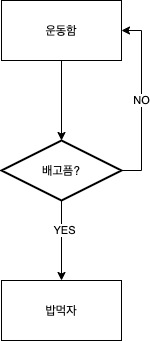

The diagram above was exported from draw.io. Its source (the exported page's mxGraphModel, read from the mxfile embedded in the PNG):
<mxGraphModel dx="1426" dy="769" grid="1" gridSize="10" guides="1" tooltips="1" connect="1" arrows="1" fold="1" page="1" pageScale="1" pageWidth="850" pageHeight="1100" math="0" shadow="0">
  <root>
    <mxCell id="0" />
    <mxCell id="1" parent="0" />
    <mxCell id="UaCBrrw6RWaCQig-gl95-3" value="" style="edgeStyle=orthogonalEdgeStyle;rounded=0;orthogonalLoop=1;jettySize=auto;html=1;" edge="1" parent="1" source="UaCBrrw6RWaCQig-gl95-1" target="UaCBrrw6RWaCQig-gl95-2">
      <mxGeometry relative="1" as="geometry" />
    </mxCell>
    <mxCell id="UaCBrrw6RWaCQig-gl95-1" value="운동함" style="rounded=0;whiteSpace=wrap;html=1;" vertex="1" parent="1">
      <mxGeometry x="330" y="180" width="120" height="60" as="geometry" />
    </mxCell>
    <mxCell id="UaCBrrw6RWaCQig-gl95-5" value="" style="edgeStyle=orthogonalEdgeStyle;rounded=0;orthogonalLoop=1;jettySize=auto;html=1;" edge="1" parent="1" source="UaCBrrw6RWaCQig-gl95-2" target="UaCBrrw6RWaCQig-gl95-4">
      <mxGeometry relative="1" as="geometry" />
    </mxCell>
    <mxCell id="UaCBrrw6RWaCQig-gl95-7" value="YES" style="edgeLabel;html=1;align=center;verticalAlign=middle;resizable=0;points=[];" vertex="1" connectable="0" parent="UaCBrrw6RWaCQig-gl95-5">
      <mxGeometry x="-0.275" y="2" relative="1" as="geometry">
        <mxPoint as="offset" />
      </mxGeometry>
    </mxCell>
    <mxCell id="UaCBrrw6RWaCQig-gl95-8" value="NO" style="edgeStyle=orthogonalEdgeStyle;rounded=0;orthogonalLoop=1;jettySize=auto;html=1;exitX=1;exitY=0.5;exitDx=0;exitDy=0;exitPerimeter=0;entryX=1;entryY=0.5;entryDx=0;entryDy=0;" edge="1" parent="1" source="UaCBrrw6RWaCQig-gl95-2" target="UaCBrrw6RWaCQig-gl95-1">
      <mxGeometry relative="1" as="geometry" />
    </mxCell>
    <mxCell id="UaCBrrw6RWaCQig-gl95-2" value="배고픔?" style="strokeWidth=2;html=1;shape=mxgraph.flowchart.decision;whiteSpace=wrap;fontFamily=Helvetica;fontSize=12;fontColor=#000000;align=center;strokeColor=#000000;fillColor=#ffffff;" vertex="1" parent="1">
      <mxGeometry x="330" y="320" width="120" height="60" as="geometry" />
    </mxCell>
    <mxCell id="UaCBrrw6RWaCQig-gl95-4" value="밥먹자" style="whiteSpace=wrap;html=1;rounded=0;" vertex="1" parent="1">
      <mxGeometry x="330" y="460" width="120" height="60" as="geometry" />
    </mxCell>
  </root>
</mxGraphModel>